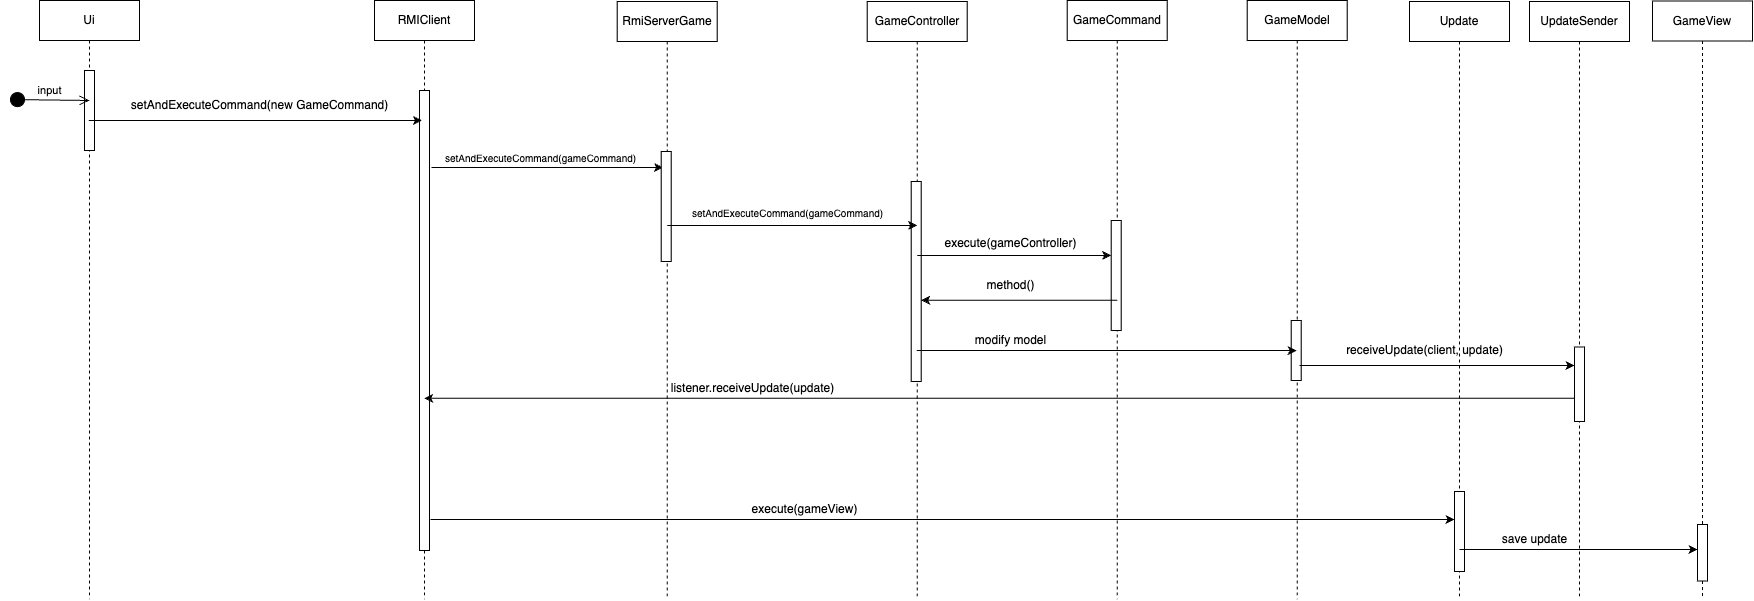

The diagram above was exported from draw.io. Its source (the exported page's mxGraphModel, read from the mxfile embedded in the PNG):
<mxGraphModel dx="666" dy="726" grid="1" gridSize="10" guides="1" tooltips="1" connect="1" arrows="1" fold="1" page="1" pageScale="1" pageWidth="827" pageHeight="1169" math="0" shadow="0">
  <root>
    <mxCell id="0" />
    <mxCell id="1" parent="0" />
    <mxCell id="elcs39x9UBZCtCeQUN5q-1" value="Ui" style="shape=umlLifeline;perimeter=lifelinePerimeter;whiteSpace=wrap;html=1;container=0;dropTarget=0;collapsible=0;recursiveResize=0;outlineConnect=0;portConstraint=eastwest;newEdgeStyle={&quot;edgeStyle&quot;:&quot;elbowEdgeStyle&quot;,&quot;elbow&quot;:&quot;vertical&quot;,&quot;curved&quot;:0,&quot;rounded&quot;:0};" parent="1" vertex="1">
      <mxGeometry x="950" y="41" width="100" height="599" as="geometry" />
    </mxCell>
    <mxCell id="elcs39x9UBZCtCeQUN5q-2" value="" style="html=1;points=[];perimeter=orthogonalPerimeter;outlineConnect=0;targetShapes=umlLifeline;portConstraint=eastwest;newEdgeStyle={&quot;edgeStyle&quot;:&quot;elbowEdgeStyle&quot;,&quot;elbow&quot;:&quot;vertical&quot;,&quot;curved&quot;:0,&quot;rounded&quot;:0};" parent="elcs39x9UBZCtCeQUN5q-1" vertex="1">
      <mxGeometry x="45" y="70" width="10" height="80" as="geometry" />
    </mxCell>
    <mxCell id="elcs39x9UBZCtCeQUN5q-3" value="RMIClient" style="shape=umlLifeline;perimeter=lifelinePerimeter;whiteSpace=wrap;html=1;container=0;dropTarget=0;collapsible=0;recursiveResize=0;outlineConnect=0;portConstraint=eastwest;newEdgeStyle={&quot;edgeStyle&quot;:&quot;elbowEdgeStyle&quot;,&quot;elbow&quot;:&quot;vertical&quot;,&quot;curved&quot;:0,&quot;rounded&quot;:0};" parent="1" vertex="1">
      <mxGeometry x="1285" y="41" width="100" height="599" as="geometry" />
    </mxCell>
    <mxCell id="elcs39x9UBZCtCeQUN5q-4" value="" style="html=1;points=[];perimeter=orthogonalPerimeter;outlineConnect=0;targetShapes=umlLifeline;portConstraint=eastwest;newEdgeStyle={&quot;edgeStyle&quot;:&quot;elbowEdgeStyle&quot;,&quot;elbow&quot;:&quot;vertical&quot;,&quot;curved&quot;:0,&quot;rounded&quot;:0};" parent="elcs39x9UBZCtCeQUN5q-3" vertex="1">
      <mxGeometry x="45" y="90" width="10" height="460" as="geometry" />
    </mxCell>
    <mxCell id="elcs39x9UBZCtCeQUN5q-5" value="&lt;font style=&quot;font-size: 10px;&quot;&gt;setAndExecuteCommand(gameCommand)&lt;/font&gt;" style="text;html=1;align=center;verticalAlign=middle;resizable=0;points=[];autosize=1;strokeColor=none;fillColor=none;" parent="1" vertex="1">
      <mxGeometry x="1336" y="184" width="230" height="30" as="geometry" />
    </mxCell>
    <mxCell id="elcs39x9UBZCtCeQUN5q-6" value="GameCommand" style="shape=umlLifeline;perimeter=lifelinePerimeter;whiteSpace=wrap;html=1;container=0;dropTarget=0;collapsible=0;recursiveResize=0;outlineConnect=0;portConstraint=eastwest;newEdgeStyle={&quot;edgeStyle&quot;:&quot;elbowEdgeStyle&quot;,&quot;elbow&quot;:&quot;vertical&quot;,&quot;curved&quot;:0,&quot;rounded&quot;:0};" parent="1" vertex="1">
      <mxGeometry x="1977.68" y="41" width="100" height="599" as="geometry" />
    </mxCell>
    <mxCell id="elcs39x9UBZCtCeQUN5q-7" value="" style="html=1;points=[];perimeter=orthogonalPerimeter;outlineConnect=0;targetShapes=umlLifeline;portConstraint=eastwest;newEdgeStyle={&quot;edgeStyle&quot;:&quot;elbowEdgeStyle&quot;,&quot;elbow&quot;:&quot;vertical&quot;,&quot;curved&quot;:0,&quot;rounded&quot;:0};" parent="elcs39x9UBZCtCeQUN5q-6" vertex="1">
      <mxGeometry x="44" y="220" width="10" height="110" as="geometry" />
    </mxCell>
    <mxCell id="elcs39x9UBZCtCeQUN5q-8" value="input" style="html=1;verticalAlign=bottom;startArrow=circle;startFill=1;endArrow=open;startSize=6;endSize=8;curved=0;rounded=0;" parent="1" edge="1">
      <mxGeometry width="80" relative="1" as="geometry">
        <mxPoint x="920" y="140" as="sourcePoint" />
        <mxPoint x="1000" y="141" as="targetPoint" />
      </mxGeometry>
    </mxCell>
    <mxCell id="elcs39x9UBZCtCeQUN5q-9" value="" style="endArrow=classic;html=1;rounded=0;" parent="1" source="elcs39x9UBZCtCeQUN5q-1" edge="1">
      <mxGeometry width="50" height="50" relative="1" as="geometry">
        <mxPoint x="1137.5866666666666" y="161" as="sourcePoint" />
        <mxPoint x="1332.42" y="161" as="targetPoint" />
      </mxGeometry>
    </mxCell>
    <mxCell id="elcs39x9UBZCtCeQUN5q-10" value="setAndExecuteCommand(new GameCommand)" style="text;html=1;align=center;verticalAlign=middle;resizable=0;points=[];autosize=1;strokeColor=none;fillColor=none;" parent="1" vertex="1">
      <mxGeometry x="1030" y="131" width="280" height="30" as="geometry" />
    </mxCell>
    <mxCell id="elcs39x9UBZCtCeQUN5q-11" value="GameController" style="shape=umlLifeline;perimeter=lifelinePerimeter;whiteSpace=wrap;html=1;container=0;dropTarget=0;collapsible=0;recursiveResize=0;outlineConnect=0;portConstraint=eastwest;newEdgeStyle={&quot;edgeStyle&quot;:&quot;elbowEdgeStyle&quot;,&quot;elbow&quot;:&quot;vertical&quot;,&quot;curved&quot;:0,&quot;rounded&quot;:0};" parent="1" vertex="1">
      <mxGeometry x="1777.68" y="42" width="100" height="598" as="geometry" />
    </mxCell>
    <mxCell id="elcs39x9UBZCtCeQUN5q-12" value="" style="html=1;points=[];perimeter=orthogonalPerimeter;outlineConnect=0;targetShapes=umlLifeline;portConstraint=eastwest;newEdgeStyle={&quot;edgeStyle&quot;:&quot;elbowEdgeStyle&quot;,&quot;elbow&quot;:&quot;vertical&quot;,&quot;curved&quot;:0,&quot;rounded&quot;:0};" parent="elcs39x9UBZCtCeQUN5q-11" vertex="1">
      <mxGeometry x="44" y="180" width="10" height="200" as="geometry" />
    </mxCell>
    <mxCell id="elcs39x9UBZCtCeQUN5q-13" value="" style="endArrow=classic;html=1;rounded=0;" parent="1" target="elcs39x9UBZCtCeQUN5q-7" edge="1">
      <mxGeometry width="50" height="50" relative="1" as="geometry">
        <mxPoint x="1827.68" y="296" as="sourcePoint" />
        <mxPoint x="1939.18" y="296" as="targetPoint" />
      </mxGeometry>
    </mxCell>
    <mxCell id="elcs39x9UBZCtCeQUN5q-15" value="" style="endArrow=classic;html=1;rounded=0;" parent="1" edge="1">
      <mxGeometry width="50" height="50" relative="1" as="geometry">
        <mxPoint x="1342" y="208" as="sourcePoint" />
        <mxPoint x="1573.4999999999995" y="208" as="targetPoint" />
      </mxGeometry>
    </mxCell>
    <mxCell id="elcs39x9UBZCtCeQUN5q-16" value="RmiServerGame" style="shape=umlLifeline;perimeter=lifelinePerimeter;whiteSpace=wrap;html=1;container=0;dropTarget=0;collapsible=0;recursiveResize=0;outlineConnect=0;portConstraint=eastwest;newEdgeStyle={&quot;edgeStyle&quot;:&quot;elbowEdgeStyle&quot;,&quot;elbow&quot;:&quot;vertical&quot;,&quot;curved&quot;:0,&quot;rounded&quot;:0};" parent="1" vertex="1">
      <mxGeometry x="1527.68" y="42" width="100" height="598" as="geometry" />
    </mxCell>
    <mxCell id="elcs39x9UBZCtCeQUN5q-17" value="" style="html=1;points=[];perimeter=orthogonalPerimeter;outlineConnect=0;targetShapes=umlLifeline;portConstraint=eastwest;newEdgeStyle={&quot;edgeStyle&quot;:&quot;elbowEdgeStyle&quot;,&quot;elbow&quot;:&quot;vertical&quot;,&quot;curved&quot;:0,&quot;rounded&quot;:0};" parent="elcs39x9UBZCtCeQUN5q-16" vertex="1">
      <mxGeometry x="44" y="150" width="10" height="110" as="geometry" />
    </mxCell>
    <mxCell id="elcs39x9UBZCtCeQUN5q-18" value="&lt;font style=&quot;font-size: 10px;&quot;&gt;setAndExecuteCommand(gameCommand)&lt;/font&gt;" style="text;html=1;align=center;verticalAlign=middle;resizable=0;points=[];autosize=1;strokeColor=none;fillColor=none;" parent="1" vertex="1">
      <mxGeometry x="1582.68" y="239" width="230" height="30" as="geometry" />
    </mxCell>
    <mxCell id="elcs39x9UBZCtCeQUN5q-19" value="" style="endArrow=classic;html=1;rounded=0;" parent="1" edge="1">
      <mxGeometry width="50" height="50" relative="1" as="geometry">
        <mxPoint x="1577.68" y="266" as="sourcePoint" />
        <mxPoint x="1827.68" y="266" as="targetPoint" />
      </mxGeometry>
    </mxCell>
    <mxCell id="elcs39x9UBZCtCeQUN5q-20" value="execute(gameController)" style="text;html=1;align=center;verticalAlign=middle;resizable=0;points=[];autosize=1;strokeColor=none;fillColor=none;" parent="1" vertex="1">
      <mxGeometry x="1840.68" y="269" width="160" height="30" as="geometry" />
    </mxCell>
    <mxCell id="elcs39x9UBZCtCeQUN5q-21" value="" style="endArrow=classic;html=1;rounded=0;" parent="1" target="elcs39x9UBZCtCeQUN5q-12" edge="1">
      <mxGeometry width="50" height="50" relative="1" as="geometry">
        <mxPoint x="2027.7500000000002" y="340.71" as="sourcePoint" />
        <mxPoint x="1917.6785714285718" y="340.71" as="targetPoint" />
      </mxGeometry>
    </mxCell>
    <mxCell id="elcs39x9UBZCtCeQUN5q-22" value="method()" style="text;html=1;align=center;verticalAlign=middle;resizable=0;points=[];autosize=1;strokeColor=none;fillColor=none;" parent="1" vertex="1">
      <mxGeometry x="1885.68" y="311" width="70" height="30" as="geometry" />
    </mxCell>
    <mxCell id="elcs39x9UBZCtCeQUN5q-23" value="GameModel" style="shape=umlLifeline;perimeter=lifelinePerimeter;whiteSpace=wrap;html=1;container=0;dropTarget=0;collapsible=0;recursiveResize=0;outlineConnect=0;portConstraint=eastwest;newEdgeStyle={&quot;edgeStyle&quot;:&quot;elbowEdgeStyle&quot;,&quot;elbow&quot;:&quot;vertical&quot;,&quot;curved&quot;:0,&quot;rounded&quot;:0};" parent="1" vertex="1">
      <mxGeometry x="2157.68" y="41" width="100" height="599" as="geometry" />
    </mxCell>
    <mxCell id="elcs39x9UBZCtCeQUN5q-24" value="" style="html=1;points=[];perimeter=orthogonalPerimeter;outlineConnect=0;targetShapes=umlLifeline;portConstraint=eastwest;newEdgeStyle={&quot;edgeStyle&quot;:&quot;elbowEdgeStyle&quot;,&quot;elbow&quot;:&quot;vertical&quot;,&quot;curved&quot;:0,&quot;rounded&quot;:0};" parent="elcs39x9UBZCtCeQUN5q-23" vertex="1">
      <mxGeometry x="44" y="320" width="10" height="60" as="geometry" />
    </mxCell>
    <mxCell id="elcs39x9UBZCtCeQUN5q-25" value="" style="endArrow=classic;html=1;rounded=0;" parent="1" edge="1">
      <mxGeometry width="50" height="50" relative="1" as="geometry">
        <mxPoint x="1827.18" y="391" as="sourcePoint" />
        <mxPoint x="2207.18" y="391" as="targetPoint" />
      </mxGeometry>
    </mxCell>
    <mxCell id="elcs39x9UBZCtCeQUN5q-26" value="modify model" style="text;html=1;align=center;verticalAlign=middle;resizable=0;points=[];autosize=1;strokeColor=none;fillColor=none;" parent="1" vertex="1">
      <mxGeometry x="1875.68" y="366" width="90" height="30" as="geometry" />
    </mxCell>
    <mxCell id="elcs39x9UBZCtCeQUN5q-31" value="Update" style="shape=umlLifeline;perimeter=lifelinePerimeter;whiteSpace=wrap;html=1;container=0;dropTarget=0;collapsible=0;recursiveResize=0;outlineConnect=0;portConstraint=eastwest;newEdgeStyle={&quot;edgeStyle&quot;:&quot;elbowEdgeStyle&quot;,&quot;elbow&quot;:&quot;vertical&quot;,&quot;curved&quot;:0,&quot;rounded&quot;:0};" parent="1" vertex="1">
      <mxGeometry x="2320" y="42" width="100" height="598" as="geometry" />
    </mxCell>
    <mxCell id="elcs39x9UBZCtCeQUN5q-32" value="" style="html=1;points=[];perimeter=orthogonalPerimeter;outlineConnect=0;targetShapes=umlLifeline;portConstraint=eastwest;newEdgeStyle={&quot;edgeStyle&quot;:&quot;elbowEdgeStyle&quot;,&quot;elbow&quot;:&quot;vertical&quot;,&quot;curved&quot;:0,&quot;rounded&quot;:0};" parent="elcs39x9UBZCtCeQUN5q-31" vertex="1">
      <mxGeometry x="45" y="490" width="10" height="80" as="geometry" />
    </mxCell>
    <mxCell id="elcs39x9UBZCtCeQUN5q-33" value="" style="endArrow=classic;html=1;rounded=0;" parent="1" target="elcs39x9UBZCtCeQUN5q-32" edge="1">
      <mxGeometry width="50" height="50" relative="1" as="geometry">
        <mxPoint x="1341" y="560" as="sourcePoint" />
        <mxPoint x="1391" y="510" as="targetPoint" />
      </mxGeometry>
    </mxCell>
    <mxCell id="elcs39x9UBZCtCeQUN5q-34" value="execute(gameView)" style="text;html=1;align=center;verticalAlign=middle;resizable=0;points=[];autosize=1;strokeColor=none;fillColor=none;" parent="1" vertex="1">
      <mxGeometry x="1650" y="535" width="130" height="30" as="geometry" />
    </mxCell>
    <mxCell id="elcs39x9UBZCtCeQUN5q-36" value="GameView" style="shape=umlLifeline;perimeter=lifelinePerimeter;whiteSpace=wrap;html=1;container=0;dropTarget=0;collapsible=0;recursiveResize=0;outlineConnect=0;portConstraint=eastwest;newEdgeStyle={&quot;edgeStyle&quot;:&quot;elbowEdgeStyle&quot;,&quot;elbow&quot;:&quot;vertical&quot;,&quot;curved&quot;:0,&quot;rounded&quot;:0};" parent="1" vertex="1">
      <mxGeometry x="2563" y="41.5" width="100" height="598" as="geometry" />
    </mxCell>
    <mxCell id="elcs39x9UBZCtCeQUN5q-37" value="" style="html=1;points=[];perimeter=orthogonalPerimeter;outlineConnect=0;targetShapes=umlLifeline;portConstraint=eastwest;newEdgeStyle={&quot;edgeStyle&quot;:&quot;elbowEdgeStyle&quot;,&quot;elbow&quot;:&quot;vertical&quot;,&quot;curved&quot;:0,&quot;rounded&quot;:0};" parent="elcs39x9UBZCtCeQUN5q-36" vertex="1">
      <mxGeometry x="45" y="523.5" width="10" height="56.5" as="geometry" />
    </mxCell>
    <mxCell id="elcs39x9UBZCtCeQUN5q-38" value="" style="endArrow=classic;html=1;rounded=0;" parent="1" target="elcs39x9UBZCtCeQUN5q-37" edge="1">
      <mxGeometry width="50" height="50" relative="1" as="geometry">
        <mxPoint x="2370" y="590" as="sourcePoint" />
        <mxPoint x="2420" y="540" as="targetPoint" />
      </mxGeometry>
    </mxCell>
    <mxCell id="elcs39x9UBZCtCeQUN5q-40" value="save update" style="text;html=1;align=center;verticalAlign=middle;resizable=0;points=[];autosize=1;strokeColor=none;fillColor=none;" parent="1" vertex="1">
      <mxGeometry x="2400" y="565" width="90" height="30" as="geometry" />
    </mxCell>
    <mxCell id="MnX1hJnlyYxp2vChfFz1-1" value="UpdateSender" style="shape=umlLifeline;perimeter=lifelinePerimeter;whiteSpace=wrap;html=1;container=0;dropTarget=0;collapsible=0;recursiveResize=0;outlineConnect=0;portConstraint=eastwest;newEdgeStyle={&quot;edgeStyle&quot;:&quot;elbowEdgeStyle&quot;,&quot;elbow&quot;:&quot;vertical&quot;,&quot;curved&quot;:0,&quot;rounded&quot;:0};" vertex="1" parent="1">
      <mxGeometry x="2440" y="42" width="100" height="598" as="geometry" />
    </mxCell>
    <mxCell id="MnX1hJnlyYxp2vChfFz1-2" value="" style="html=1;points=[];perimeter=orthogonalPerimeter;outlineConnect=0;targetShapes=umlLifeline;portConstraint=eastwest;newEdgeStyle={&quot;edgeStyle&quot;:&quot;elbowEdgeStyle&quot;,&quot;elbow&quot;:&quot;vertical&quot;,&quot;curved&quot;:0,&quot;rounded&quot;:0};" vertex="1" parent="MnX1hJnlyYxp2vChfFz1-1">
      <mxGeometry x="45" y="345.5" width="10" height="74.5" as="geometry" />
    </mxCell>
    <mxCell id="MnX1hJnlyYxp2vChfFz1-3" value="" style="endArrow=classic;html=1;rounded=0;" edge="1" parent="1">
      <mxGeometry width="50" height="50" relative="1" as="geometry">
        <mxPoint x="2210" y="406" as="sourcePoint" />
        <mxPoint x="2485" y="406" as="targetPoint" />
      </mxGeometry>
    </mxCell>
    <mxCell id="MnX1hJnlyYxp2vChfFz1-4" value="receiveUpdate(client, update)" style="text;html=1;align=center;verticalAlign=middle;resizable=0;points=[];autosize=1;strokeColor=none;fillColor=none;" vertex="1" parent="1">
      <mxGeometry x="2245" y="376" width="180" height="30" as="geometry" />
    </mxCell>
    <mxCell id="MnX1hJnlyYxp2vChfFz1-5" value="" style="endArrow=classic;html=1;rounded=0;" edge="1" parent="1">
      <mxGeometry width="50" height="50" relative="1" as="geometry">
        <mxPoint x="2485" y="438.75" as="sourcePoint" />
        <mxPoint x="1334.8548387096776" y="438.75" as="targetPoint" />
      </mxGeometry>
    </mxCell>
    <mxCell id="MnX1hJnlyYxp2vChfFz1-6" value="listener.receiveUpdate(update)" style="text;html=1;align=center;verticalAlign=middle;resizable=0;points=[];autosize=1;strokeColor=none;fillColor=none;" vertex="1" parent="1">
      <mxGeometry x="1568" y="414" width="190" height="30" as="geometry" />
    </mxCell>
  </root>
</mxGraphModel>